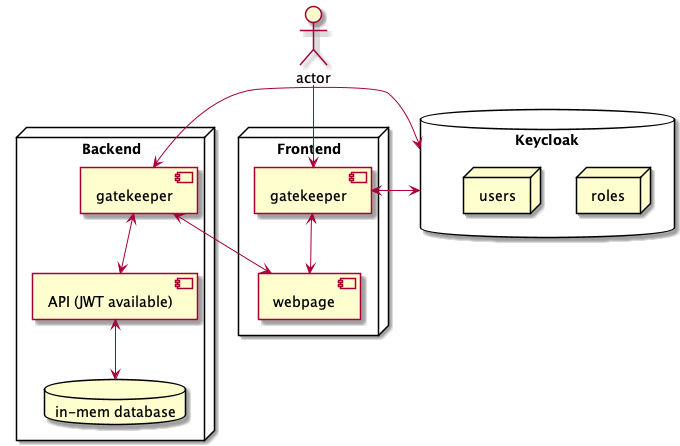

The diagram above was rendered by PlantUML. Its source (embedded in the PNG):
@startuml

actor as user

database "Keycloak" as keycloak {
  node "roles"
  node "users"
}

node "Frontend" as frontend {
    [gatekeeper] as gk1
    [webpage] as page
}
node "Backend" as backend {
    [gatekeeper] as gk2
    [API (JWT available)] as api
    database "in-mem database" as db
}

user --> gk1
gk1 <--> page
gk2 <--> page
gk2 <--> api
api <--> db
gk1 <-> keycloak
gk2 <-> keycloak

@enduml